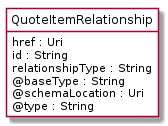

The diagram above was rendered by PlantUML. Its source (embedded in the PNG):
@startuml
hide circle
hide methods
hide stereotype
show <<Enumeration>> stereotype
skinparam class {
   BackgroundColor<<Enumeration>> #E6F5F7
   BackgroundColor<<Ref>> #FFFFE0
   BackgroundColor<<Pivot>> #FFFFFFF
   BackgroundColor<<SimpleType>> #E2F0DA
   BackgroundColor #FCF2E3
}

class QuoteItemRelationship <<Pivot>> {
    href : Uri
    id : String
    relationshipType : String
    @baseType : String
    @schemaLocation : Uri
    @type : String
}


@enduml